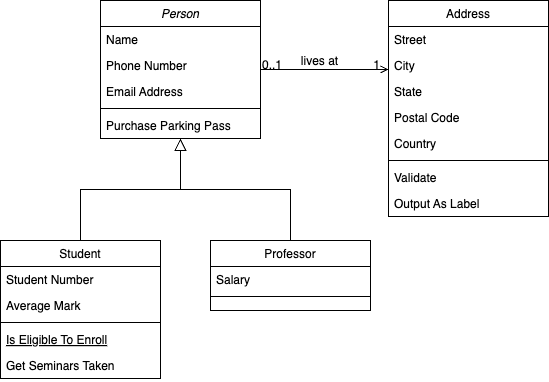

The diagram above was exported from draw.io. Its source (the exported page's mxGraphModel, read from the mxfile embedded in the PNG):
<mxGraphModel dx="1570" dy="919" grid="1" gridSize="10" guides="1" tooltips="1" connect="1" arrows="1" fold="1" page="1" pageScale="1" pageWidth="827" pageHeight="1169" math="0" shadow="0">
  <root>
    <mxCell id="WIyWlLk6GJQsqaUBKTNV-0" />
    <mxCell id="WIyWlLk6GJQsqaUBKTNV-1" parent="WIyWlLk6GJQsqaUBKTNV-0" />
    <mxCell id="zkfFHV4jXpPFQw0GAbJ--0" value="Person" style="swimlane;fontStyle=2;align=center;verticalAlign=top;childLayout=stackLayout;horizontal=1;startSize=26;horizontalStack=0;resizeParent=1;resizeLast=0;collapsible=1;marginBottom=0;rounded=0;shadow=0;strokeWidth=1;" parent="WIyWlLk6GJQsqaUBKTNV-1" vertex="1">
      <mxGeometry x="220" y="120" width="160" height="138" as="geometry">
        <mxRectangle x="230" y="140" width="160" height="26" as="alternateBounds" />
      </mxGeometry>
    </mxCell>
    <mxCell id="zkfFHV4jXpPFQw0GAbJ--1" value="Name" style="text;align=left;verticalAlign=top;spacingLeft=4;spacingRight=4;overflow=hidden;rotatable=0;points=[[0,0.5],[1,0.5]];portConstraint=eastwest;" parent="zkfFHV4jXpPFQw0GAbJ--0" vertex="1">
      <mxGeometry y="26" width="160" height="26" as="geometry" />
    </mxCell>
    <mxCell id="zkfFHV4jXpPFQw0GAbJ--2" value="Phone Number" style="text;align=left;verticalAlign=top;spacingLeft=4;spacingRight=4;overflow=hidden;rotatable=0;points=[[0,0.5],[1,0.5]];portConstraint=eastwest;rounded=0;shadow=0;html=0;" parent="zkfFHV4jXpPFQw0GAbJ--0" vertex="1">
      <mxGeometry y="52" width="160" height="26" as="geometry" />
    </mxCell>
    <mxCell id="zkfFHV4jXpPFQw0GAbJ--3" value="Email Address" style="text;align=left;verticalAlign=top;spacingLeft=4;spacingRight=4;overflow=hidden;rotatable=0;points=[[0,0.5],[1,0.5]];portConstraint=eastwest;rounded=0;shadow=0;html=0;" parent="zkfFHV4jXpPFQw0GAbJ--0" vertex="1">
      <mxGeometry y="78" width="160" height="26" as="geometry" />
    </mxCell>
    <mxCell id="zkfFHV4jXpPFQw0GAbJ--4" value="" style="line;html=1;strokeWidth=1;align=left;verticalAlign=middle;spacingTop=-1;spacingLeft=3;spacingRight=3;rotatable=0;labelPosition=right;points=[];portConstraint=eastwest;" parent="zkfFHV4jXpPFQw0GAbJ--0" vertex="1">
      <mxGeometry y="104" width="160" height="8" as="geometry" />
    </mxCell>
    <mxCell id="zkfFHV4jXpPFQw0GAbJ--5" value="Purchase Parking Pass" style="text;align=left;verticalAlign=top;spacingLeft=4;spacingRight=4;overflow=hidden;rotatable=0;points=[[0,0.5],[1,0.5]];portConstraint=eastwest;" parent="zkfFHV4jXpPFQw0GAbJ--0" vertex="1">
      <mxGeometry y="112" width="160" height="26" as="geometry" />
    </mxCell>
    <mxCell id="zkfFHV4jXpPFQw0GAbJ--6" value="Student" style="swimlane;fontStyle=0;align=center;verticalAlign=top;childLayout=stackLayout;horizontal=1;startSize=26;horizontalStack=0;resizeParent=1;resizeLast=0;collapsible=1;marginBottom=0;rounded=0;shadow=0;strokeWidth=1;" parent="WIyWlLk6GJQsqaUBKTNV-1" vertex="1">
      <mxGeometry x="120" y="360" width="160" height="138" as="geometry">
        <mxRectangle x="130" y="380" width="160" height="26" as="alternateBounds" />
      </mxGeometry>
    </mxCell>
    <mxCell id="zkfFHV4jXpPFQw0GAbJ--7" value="Student Number" style="text;align=left;verticalAlign=top;spacingLeft=4;spacingRight=4;overflow=hidden;rotatable=0;points=[[0,0.5],[1,0.5]];portConstraint=eastwest;" parent="zkfFHV4jXpPFQw0GAbJ--6" vertex="1">
      <mxGeometry y="26" width="160" height="26" as="geometry" />
    </mxCell>
    <mxCell id="zkfFHV4jXpPFQw0GAbJ--8" value="Average Mark" style="text;align=left;verticalAlign=top;spacingLeft=4;spacingRight=4;overflow=hidden;rotatable=0;points=[[0,0.5],[1,0.5]];portConstraint=eastwest;rounded=0;shadow=0;html=0;" parent="zkfFHV4jXpPFQw0GAbJ--6" vertex="1">
      <mxGeometry y="52" width="160" height="26" as="geometry" />
    </mxCell>
    <mxCell id="zkfFHV4jXpPFQw0GAbJ--9" value="" style="line;html=1;strokeWidth=1;align=left;verticalAlign=middle;spacingTop=-1;spacingLeft=3;spacingRight=3;rotatable=0;labelPosition=right;points=[];portConstraint=eastwest;" parent="zkfFHV4jXpPFQw0GAbJ--6" vertex="1">
      <mxGeometry y="78" width="160" height="8" as="geometry" />
    </mxCell>
    <mxCell id="zkfFHV4jXpPFQw0GAbJ--10" value="Is Eligible To Enroll" style="text;align=left;verticalAlign=top;spacingLeft=4;spacingRight=4;overflow=hidden;rotatable=0;points=[[0,0.5],[1,0.5]];portConstraint=eastwest;fontStyle=4" parent="zkfFHV4jXpPFQw0GAbJ--6" vertex="1">
      <mxGeometry y="86" width="160" height="26" as="geometry" />
    </mxCell>
    <mxCell id="zkfFHV4jXpPFQw0GAbJ--11" value="Get Seminars Taken" style="text;align=left;verticalAlign=top;spacingLeft=4;spacingRight=4;overflow=hidden;rotatable=0;points=[[0,0.5],[1,0.5]];portConstraint=eastwest;" parent="zkfFHV4jXpPFQw0GAbJ--6" vertex="1">
      <mxGeometry y="112" width="160" height="26" as="geometry" />
    </mxCell>
    <mxCell id="zkfFHV4jXpPFQw0GAbJ--12" value="" style="endArrow=block;endSize=10;endFill=0;shadow=0;strokeWidth=1;rounded=0;curved=0;edgeStyle=elbowEdgeStyle;elbow=vertical;" parent="WIyWlLk6GJQsqaUBKTNV-1" source="zkfFHV4jXpPFQw0GAbJ--6" target="zkfFHV4jXpPFQw0GAbJ--0" edge="1">
      <mxGeometry width="160" relative="1" as="geometry">
        <mxPoint x="200" y="203" as="sourcePoint" />
        <mxPoint x="200" y="203" as="targetPoint" />
      </mxGeometry>
    </mxCell>
    <mxCell id="zkfFHV4jXpPFQw0GAbJ--13" value="Professor" style="swimlane;fontStyle=0;align=center;verticalAlign=top;childLayout=stackLayout;horizontal=1;startSize=26;horizontalStack=0;resizeParent=1;resizeLast=0;collapsible=1;marginBottom=0;rounded=0;shadow=0;strokeWidth=1;" parent="WIyWlLk6GJQsqaUBKTNV-1" vertex="1">
      <mxGeometry x="330" y="360" width="160" height="70" as="geometry">
        <mxRectangle x="340" y="380" width="170" height="26" as="alternateBounds" />
      </mxGeometry>
    </mxCell>
    <mxCell id="zkfFHV4jXpPFQw0GAbJ--14" value="Salary" style="text;align=left;verticalAlign=top;spacingLeft=4;spacingRight=4;overflow=hidden;rotatable=0;points=[[0,0.5],[1,0.5]];portConstraint=eastwest;" parent="zkfFHV4jXpPFQw0GAbJ--13" vertex="1">
      <mxGeometry y="26" width="160" height="26" as="geometry" />
    </mxCell>
    <mxCell id="zkfFHV4jXpPFQw0GAbJ--15" value="" style="line;html=1;strokeWidth=1;align=left;verticalAlign=middle;spacingTop=-1;spacingLeft=3;spacingRight=3;rotatable=0;labelPosition=right;points=[];portConstraint=eastwest;" parent="zkfFHV4jXpPFQw0GAbJ--13" vertex="1">
      <mxGeometry y="52" width="160" height="8" as="geometry" />
    </mxCell>
    <mxCell id="zkfFHV4jXpPFQw0GAbJ--16" value="" style="endArrow=block;endSize=10;endFill=0;shadow=0;strokeWidth=1;rounded=0;curved=0;edgeStyle=elbowEdgeStyle;elbow=vertical;" parent="WIyWlLk6GJQsqaUBKTNV-1" source="zkfFHV4jXpPFQw0GAbJ--13" target="zkfFHV4jXpPFQw0GAbJ--0" edge="1">
      <mxGeometry width="160" relative="1" as="geometry">
        <mxPoint x="210" y="373" as="sourcePoint" />
        <mxPoint x="310" y="271" as="targetPoint" />
      </mxGeometry>
    </mxCell>
    <mxCell id="zkfFHV4jXpPFQw0GAbJ--17" value="Address" style="swimlane;fontStyle=0;align=center;verticalAlign=top;childLayout=stackLayout;horizontal=1;startSize=26;horizontalStack=0;resizeParent=1;resizeLast=0;collapsible=1;marginBottom=0;rounded=0;shadow=0;strokeWidth=1;" parent="WIyWlLk6GJQsqaUBKTNV-1" vertex="1">
      <mxGeometry x="508" y="120" width="160" height="216" as="geometry">
        <mxRectangle x="550" y="140" width="160" height="26" as="alternateBounds" />
      </mxGeometry>
    </mxCell>
    <mxCell id="zkfFHV4jXpPFQw0GAbJ--18" value="Street" style="text;align=left;verticalAlign=top;spacingLeft=4;spacingRight=4;overflow=hidden;rotatable=0;points=[[0,0.5],[1,0.5]];portConstraint=eastwest;" parent="zkfFHV4jXpPFQw0GAbJ--17" vertex="1">
      <mxGeometry y="26" width="160" height="26" as="geometry" />
    </mxCell>
    <mxCell id="zkfFHV4jXpPFQw0GAbJ--19" value="City" style="text;align=left;verticalAlign=top;spacingLeft=4;spacingRight=4;overflow=hidden;rotatable=0;points=[[0,0.5],[1,0.5]];portConstraint=eastwest;rounded=0;shadow=0;html=0;" parent="zkfFHV4jXpPFQw0GAbJ--17" vertex="1">
      <mxGeometry y="52" width="160" height="26" as="geometry" />
    </mxCell>
    <mxCell id="zkfFHV4jXpPFQw0GAbJ--20" value="State" style="text;align=left;verticalAlign=top;spacingLeft=4;spacingRight=4;overflow=hidden;rotatable=0;points=[[0,0.5],[1,0.5]];portConstraint=eastwest;rounded=0;shadow=0;html=0;" parent="zkfFHV4jXpPFQw0GAbJ--17" vertex="1">
      <mxGeometry y="78" width="160" height="26" as="geometry" />
    </mxCell>
    <mxCell id="zkfFHV4jXpPFQw0GAbJ--21" value="Postal Code" style="text;align=left;verticalAlign=top;spacingLeft=4;spacingRight=4;overflow=hidden;rotatable=0;points=[[0,0.5],[1,0.5]];portConstraint=eastwest;rounded=0;shadow=0;html=0;" parent="zkfFHV4jXpPFQw0GAbJ--17" vertex="1">
      <mxGeometry y="104" width="160" height="26" as="geometry" />
    </mxCell>
    <mxCell id="zkfFHV4jXpPFQw0GAbJ--22" value="Country" style="text;align=left;verticalAlign=top;spacingLeft=4;spacingRight=4;overflow=hidden;rotatable=0;points=[[0,0.5],[1,0.5]];portConstraint=eastwest;rounded=0;shadow=0;html=0;" parent="zkfFHV4jXpPFQw0GAbJ--17" vertex="1">
      <mxGeometry y="130" width="160" height="26" as="geometry" />
    </mxCell>
    <mxCell id="zkfFHV4jXpPFQw0GAbJ--23" value="" style="line;html=1;strokeWidth=1;align=left;verticalAlign=middle;spacingTop=-1;spacingLeft=3;spacingRight=3;rotatable=0;labelPosition=right;points=[];portConstraint=eastwest;" parent="zkfFHV4jXpPFQw0GAbJ--17" vertex="1">
      <mxGeometry y="156" width="160" height="8" as="geometry" />
    </mxCell>
    <mxCell id="zkfFHV4jXpPFQw0GAbJ--24" value="Validate" style="text;align=left;verticalAlign=top;spacingLeft=4;spacingRight=4;overflow=hidden;rotatable=0;points=[[0,0.5],[1,0.5]];portConstraint=eastwest;" parent="zkfFHV4jXpPFQw0GAbJ--17" vertex="1">
      <mxGeometry y="164" width="160" height="26" as="geometry" />
    </mxCell>
    <mxCell id="zkfFHV4jXpPFQw0GAbJ--25" value="Output As Label" style="text;align=left;verticalAlign=top;spacingLeft=4;spacingRight=4;overflow=hidden;rotatable=0;points=[[0,0.5],[1,0.5]];portConstraint=eastwest;" parent="zkfFHV4jXpPFQw0GAbJ--17" vertex="1">
      <mxGeometry y="190" width="160" height="26" as="geometry" />
    </mxCell>
    <mxCell id="zkfFHV4jXpPFQw0GAbJ--26" value="" style="endArrow=open;shadow=0;strokeWidth=1;rounded=0;curved=0;endFill=1;edgeStyle=elbowEdgeStyle;elbow=vertical;" parent="WIyWlLk6GJQsqaUBKTNV-1" source="zkfFHV4jXpPFQw0GAbJ--0" target="zkfFHV4jXpPFQw0GAbJ--17" edge="1">
      <mxGeometry x="0.5" y="41" relative="1" as="geometry">
        <mxPoint x="380" y="192" as="sourcePoint" />
        <mxPoint x="540" y="192" as="targetPoint" />
        <mxPoint x="-40" y="32" as="offset" />
      </mxGeometry>
    </mxCell>
    <mxCell id="zkfFHV4jXpPFQw0GAbJ--27" value="0..1" style="resizable=0;align=left;verticalAlign=bottom;labelBackgroundColor=none;fontSize=12;" parent="zkfFHV4jXpPFQw0GAbJ--26" connectable="0" vertex="1">
      <mxGeometry x="-1" relative="1" as="geometry">
        <mxPoint y="4" as="offset" />
      </mxGeometry>
    </mxCell>
    <mxCell id="zkfFHV4jXpPFQw0GAbJ--28" value="1" style="resizable=0;align=right;verticalAlign=bottom;labelBackgroundColor=none;fontSize=12;" parent="zkfFHV4jXpPFQw0GAbJ--26" connectable="0" vertex="1">
      <mxGeometry x="1" relative="1" as="geometry">
        <mxPoint x="-7" y="4" as="offset" />
      </mxGeometry>
    </mxCell>
    <mxCell id="zkfFHV4jXpPFQw0GAbJ--29" value="lives at" style="text;html=1;resizable=0;points=[];;align=center;verticalAlign=middle;labelBackgroundColor=none;rounded=0;shadow=0;strokeWidth=1;fontSize=12;" parent="zkfFHV4jXpPFQw0GAbJ--26" vertex="1" connectable="0">
      <mxGeometry x="0.5" y="49" relative="1" as="geometry">
        <mxPoint x="-38" y="40" as="offset" />
      </mxGeometry>
    </mxCell>
  </root>
</mxGraphModel>